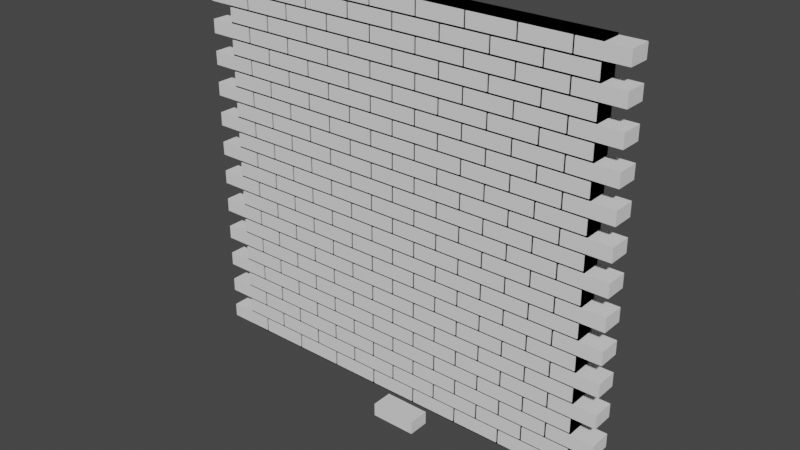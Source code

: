 # Source: brickWall.blend  (saved by Blender 2.82.7; exported with 4.5.12 LTS)
import bpy
from mathutils import Matrix  # noqa: F401  (used for matrix-valued properties, if any)

bpy.ops.wm.read_factory_settings(use_empty=True)
scene = bpy.context.scene
scene.name = 'Scene'

# ---- world
world_world = bpy.data.worlds.new('World'); scene.world = world_world
world_world.use_nodes = True; world_world.node_tree.nodes.clear()
_N = world_world.node_tree.nodes; _L = world_world.node_tree.links
n0 = _N.new('ShaderNodeOutputWorld'); n0.name = 'World Output'; n0.location = (300, 300)
n1 = _N.new('ShaderNodeBackground'); n1.name = 'Background'; n1.location = (10, 300)
n1.inputs[0].default_value = (0.05088, 0.05088, 0.05088, 1.0)
_L.new(n1.outputs[0], n0.inputs[0])
n0.is_active_output = True
world_world.color = (0.05088, 0.05088, 0.05088)
world_world.use_sun_shadow = False
world_world.sun_shadow_jitter_overblur = 0.0

# ---- meshes
me_wall = bpy.data.meshes.new('wall')
me_wall.from_pydata([(1.0, -0.05, 2.0), (1.0, -0.05, -0.01), (1.0, 0.05, 2.0), (1.0, 0.05, -0.01), (-1.0, -0.05, 2.0), (-1.0, -0.05, -0.01), (-1.0, 0.05, 2.0), (-1.0, 0.05, -0.01)], [], [(0, 4, 6, 2), (3, 2, 6, 7), (7, 6, 4, 5), (5, 1, 3, 7), (1, 0, 2, 3), (5, 4, 0, 1)])
_uv = me_wall.uv_layers.new(name='UVMap')
_uv.uv.foreach_set('vector', [0.8656, 0.8699, 0.005, 0.8699, 0.005, 0.9129, 0.8656, 0.9129, 0.005, 0.005, 0.005, 0.8699, 0.8656, 0.8699, 0.8656, 0.005, 0.8656, 0.005, 0.8656, 0.8699, 0.9086, 0.8699, 0.9086, 0.005, 0.005, 0.9129, 0.8656, 0.9129, 0.8656, 0.8699, 0.005, 0.8699, 0.8656, 0.005, 0.8656, 0.8699, 0.9086, 0.8699, 0.9086, 0.005, 0.005, 0.005, 0.005, 0.8699, 0.8656, 0.8699, 0.8656, 0.005])
me_wall.use_remesh_preserve_volume = False
me_wall.use_remesh_preserve_attributes = False
me_wall.use_mirror_vertex_groups = False
me_wall.update()
me_brick = bpy.data.meshes.new('brick')
me_brick.from_pydata([(0.24, 0.056, 0.07), (0.24, 0.056, 0.0), (0.24, -0.056, 0.07), (0.24, -0.056, 0.0), (0.0, 0.056, 0.07), (0.0, 0.056, 0.0), (0.0, -0.056, 0.07), (0.0, -0.056, 0.0)], [], [(0, 4, 6, 2), (3, 2, 6, 7), (7, 6, 4, 5), (5, 1, 3, 7), (1, 0, 2, 3), (5, 4, 0, 1)])
_uv = me_brick.uv_layers.new(name='UVMap')
_uv.uv.foreach_set('vector', [1.87, 0.9005, 1.995, 0.9005, 1.995, 0.9586, 1.87, 0.9586, 1.87, 0.995, 1.87, 0.9586, 1.995, 0.9586, 1.995, 0.995, 1.812, 0.995, 1.812, 0.9586, 1.87, 0.9586, 1.87, 0.995, 1.995, 0.9586, 1.87, 0.9586, 1.87, 0.9005, 1.995, 0.9005, 1.812, 0.995, 1.812, 0.9586, 1.87, 0.9586, 1.87, 0.995, 1.87, 0.995, 1.87, 0.9586, 1.995, 0.9586, 1.995, 0.995])
me_brick.use_remesh_preserve_volume = False
me_brick.use_remesh_preserve_attributes = False
me_brick.use_mirror_vertex_groups = False
me_brick.update()
me_halfbrick = bpy.data.meshes.new('halfBrick')
me_halfbrick.from_pydata([(0.12, 0.056, 0.07), (0.12, 0.056, 0.0), (0.12, -0.056, 0.07), (0.12, -0.056, 0.0), (0.0, 0.056, 0.07), (0.0, 0.056, 0.0), (0.0, -0.056, 0.07), (0.0, -0.056, 0.0)], [], [(0, 4, 6, 2), (3, 2, 6, 7), (7, 6, 4, 5), (1, 0, 2, 3), (5, 4, 0, 1), (5, 1, 3, 7)])
_uv = me_halfbrick.uv_layers.new(name='UVMap')
_uv.uv.foreach_set('vector', [0.75, 0.5, 0.875, 0.5, 0.875, 0.75, 0.75, 0.75, 0.375, 0.875, 0.625, 0.875, 0.625, 1.0, 0.375, 1.0, 0.375, 0.0, 0.625, 0.0, 0.625, 0.25, 0.375, 0.25, 0.375, 0.5, 0.625, 0.5, 0.625, 0.75, 0.375, 0.75, 0.375, 0.25, 0.625, 0.25, 0.625, 0.375, 0.375, 0.375, 0.125, 0.5, 0.25, 0.5, 0.25, 0.75, 0.125, 0.75])
me_halfbrick.use_remesh_preserve_volume = False
me_halfbrick.use_remesh_preserve_attributes = False
me_halfbrick.use_mirror_vertex_groups = False
me_halfbrick.update()
me_brickwall01 = bpy.data.meshes.new('brickWall01')
me_brickwall01.from_pydata([(1.0, 0.0, 2.01), (1.0, 0.0, 0.0), (1.0, 0.1, 2.01), (1.0, 0.1, 0.0), (-1.0, 0.0, 2.01), (-1.0, 0.0, 0.0), (-1.0, 0.1, 2.01), (-1.0, 0.1, 0.0)], [], [(0, 2, 6, 4), (3, 7, 6, 2), (7, 5, 4, 6), (5, 7, 3, 1), (1, 3, 2, 0), (5, 1, 0, 4)])
_uv = me_brickwall01.uv_layers.new(name='UVMap')
_uv.uv.foreach_set('vector', [1.0, 1.0, 1.0, 1.0, 0.0, 1.0, 0.0, 1.0, 1.0, 0.0, 0.0, 0.0, 0.0, 1.0, 1.0, 1.0, 0.0, 0.0, 0.0, 0.0, 0.0, 1.0, 0.0, 1.0, 0.0, 0.0, 0.0, 0.0, 1.0, 0.0, 1.0, 0.0, 1.0, 0.0, 1.0, 0.0, 1.0, 1.0, 1.0, 1.0, 0.0, 0.0, 1.0, 0.0, 1.0, 1.0, 0.0, 1.0])
me_brickwall01.use_remesh_preserve_volume = False
me_brickwall01.use_remesh_preserve_attributes = False
me_brickwall01.use_mirror_vertex_groups = False
me_brickwall01.update()

# ---- objects
ob_wall = bpy.data.objects.new('wall', me_wall)
ob_brick = bpy.data.objects.new('brick', me_brick)
ob_brick_001 = bpy.data.objects.new('brick.001', me_brick)
ob_brick_003 = bpy.data.objects.new('brick.003', me_brick)
ob_brick_005 = bpy.data.objects.new('brick.005', me_brick)
ob_brick_007 = bpy.data.objects.new('brick.007', me_brick)
ob_brick_009 = bpy.data.objects.new('brick.009', me_brick)
ob_brick_011 = bpy.data.objects.new('brick.011', me_brick)
ob_brick_013 = bpy.data.objects.new('brick.013', me_brick)
ob_brick_015 = bpy.data.objects.new('brick.015', me_brick)
ob_brick_017 = bpy.data.objects.new('brick.017', me_brick)
ob_brick_019 = bpy.data.objects.new('brick.019', me_brick)
ob_brick_021 = bpy.data.objects.new('brick.021', me_brick)
ob_brick_023 = bpy.data.objects.new('brick.023', me_brick)
ob_brick_025 = bpy.data.objects.new('brick.025', me_brick)
ob_brick_026 = bpy.data.objects.new('brick.026', me_brick)
ob_brick_027 = bpy.data.objects.new('brick.027', me_brick)
ob_brick_028 = bpy.data.objects.new('brick.028', me_brick)
ob_brick_029 = bpy.data.objects.new('brick.029', me_brick)
ob_brick_030 = bpy.data.objects.new('brick.030', me_brick)
ob_brick_031 = bpy.data.objects.new('brick.031', me_brick)
ob_brick_032 = bpy.data.objects.new('brick.032', me_brick)
ob_brick_033 = bpy.data.objects.new('brick.033', me_brick)
ob_brick_034 = bpy.data.objects.new('brick.034', me_brick)
ob_brick_035 = bpy.data.objects.new('brick.035', me_brick)
ob_brick_036 = bpy.data.objects.new('brick.036', me_brick)
ob_brick_037 = bpy.data.objects.new('brick.037', me_brick)
ob_brick_038 = bpy.data.objects.new('brick.038', me_brick)
ob_brick_039 = bpy.data.objects.new('brick.039', me_brick)
ob_brick_040 = bpy.data.objects.new('brick.040', me_brick)
ob_brick_041 = bpy.data.objects.new('brick.041', me_brick)
ob_brick_042 = bpy.data.objects.new('brick.042', me_brick)
ob_brick_043 = bpy.data.objects.new('brick.043', me_brick)
ob_brick_044 = bpy.data.objects.new('brick.044', me_brick)
ob_brick_045 = bpy.data.objects.new('brick.045', me_brick)
ob_brick_046 = bpy.data.objects.new('brick.046', me_brick)
ob_brick_047 = bpy.data.objects.new('brick.047', me_brick)
ob_brick_048 = bpy.data.objects.new('brick.048', me_brick)
ob_brick_049 = bpy.data.objects.new('brick.049', me_brick)
ob_brick_050 = bpy.data.objects.new('brick.050', me_brick)
ob_brick_051 = bpy.data.objects.new('brick.051', me_brick)
ob_brick_052 = bpy.data.objects.new('brick.052', me_brick)
ob_brick_053 = bpy.data.objects.new('brick.053', me_brick)
ob_brick_054 = bpy.data.objects.new('brick.054', me_brick)
ob_brick_055 = bpy.data.objects.new('brick.055', me_brick)
ob_brick_056 = bpy.data.objects.new('brick.056', me_brick)
ob_brick_057 = bpy.data.objects.new('brick.057', me_brick)
ob_brick_058 = bpy.data.objects.new('brick.058', me_brick)
ob_brick_059 = bpy.data.objects.new('brick.059', me_brick)
ob_brick_060 = bpy.data.objects.new('brick.060', me_brick)
ob_brick_061 = bpy.data.objects.new('brick.061', me_brick)
ob_brick_062 = bpy.data.objects.new('brick.062', me_brick)
ob_brick_063 = bpy.data.objects.new('brick.063', me_brick)
ob_brick_064 = bpy.data.objects.new('brick.064', me_brick)
ob_brick_065 = bpy.data.objects.new('brick.065', me_brick)
ob_brick_066 = bpy.data.objects.new('brick.066', me_brick)
ob_brick_067 = bpy.data.objects.new('brick.067', me_brick)
ob_brick_068 = bpy.data.objects.new('brick.068', me_brick)
ob_brick_069 = bpy.data.objects.new('brick.069', me_brick)
ob_brick_070 = bpy.data.objects.new('brick.070', me_brick)
ob_brick_071 = bpy.data.objects.new('brick.071', me_brick)
ob_brick_072 = bpy.data.objects.new('brick.072', me_brick)
ob_brick_073 = bpy.data.objects.new('brick.073', me_brick)
ob_brick_074 = bpy.data.objects.new('brick.074', me_brick)
ob_brick_075 = bpy.data.objects.new('brick.075', me_brick)
ob_brick_076 = bpy.data.objects.new('brick.076', me_brick)
ob_brick_077 = bpy.data.objects.new('brick.077', me_brick)
ob_brick_078 = bpy.data.objects.new('brick.078', me_brick)
ob_brick_079 = bpy.data.objects.new('brick.079', me_brick)
ob_brick_080 = bpy.data.objects.new('brick.080', me_brick)
ob_brick_081 = bpy.data.objects.new('brick.081', me_brick)
ob_brick_082 = bpy.data.objects.new('brick.082', me_brick)
ob_brick_083 = bpy.data.objects.new('brick.083', me_brick)
ob_brick_084 = bpy.data.objects.new('brick.084', me_brick)
ob_brick_085 = bpy.data.objects.new('brick.085', me_brick)
ob_brick_086 = bpy.data.objects.new('brick.086', me_brick)
ob_brick_087 = bpy.data.objects.new('brick.087', me_brick)
ob_brick_088 = bpy.data.objects.new('brick.088', me_brick)
ob_brick_089 = bpy.data.objects.new('brick.089', me_brick)
ob_brick_090 = bpy.data.objects.new('brick.090', me_brick)
ob_brick_091 = bpy.data.objects.new('brick.091', me_brick)
ob_brick_092 = bpy.data.objects.new('brick.092', me_brick)
ob_brick_093 = bpy.data.objects.new('brick.093', me_brick)
ob_brick_094 = bpy.data.objects.new('brick.094', me_brick)
ob_brick_095 = bpy.data.objects.new('brick.095', me_brick)
ob_brick_096 = bpy.data.objects.new('brick.096', me_brick)
ob_brick_097 = bpy.data.objects.new('brick.097', me_brick)
ob_brick_098 = bpy.data.objects.new('brick.098', me_brick)
ob_brick_099 = bpy.data.objects.new('brick.099', me_brick)
ob_brick_100 = bpy.data.objects.new('brick.100', me_brick)
ob_brick_101 = bpy.data.objects.new('brick.101', me_brick)
ob_brick_102 = bpy.data.objects.new('brick.102', me_brick)
ob_brick_103 = bpy.data.objects.new('brick.103', me_brick)
ob_brick_104 = bpy.data.objects.new('brick.104', me_brick)
ob_brick_105 = bpy.data.objects.new('brick.105', me_brick)
ob_brick_106 = bpy.data.objects.new('brick.106', me_brick)
ob_brick_107 = bpy.data.objects.new('brick.107', me_brick)
ob_brick_108 = bpy.data.objects.new('brick.108', me_brick)
ob_brick_109 = bpy.data.objects.new('brick.109', me_brick)
ob_brick_110 = bpy.data.objects.new('brick.110', me_brick)
ob_brick_111 = bpy.data.objects.new('brick.111', me_brick)
ob_brick_112 = bpy.data.objects.new('brick.112', me_brick)
ob_brick_113 = bpy.data.objects.new('brick.113', me_brick)
ob_brick_114 = bpy.data.objects.new('brick.114', me_brick)
ob_brick_115 = bpy.data.objects.new('brick.115', me_brick)
ob_brick_116 = bpy.data.objects.new('brick.116', me_brick)
ob_brick_117 = bpy.data.objects.new('brick.117', me_brick)
ob_brick_118 = bpy.data.objects.new('brick.118', me_brick)
ob_brick_119 = bpy.data.objects.new('brick.119', me_brick)
ob_brick_120 = bpy.data.objects.new('brick.120', me_brick)
ob_brick_121 = bpy.data.objects.new('brick.121', me_brick)
ob_brick_122 = bpy.data.objects.new('brick.122', me_brick)
ob_brick_123 = bpy.data.objects.new('brick.123', me_brick)
ob_brick_124 = bpy.data.objects.new('brick.124', me_brick)
ob_brick_125 = bpy.data.objects.new('brick.125', me_brick)
ob_brick_126 = bpy.data.objects.new('brick.126', me_brick)
ob_brick_127 = bpy.data.objects.new('brick.127', me_brick)
ob_brick_128 = bpy.data.objects.new('brick.128', me_brick)
ob_brick_129 = bpy.data.objects.new('brick.129', me_brick)
ob_brick_130 = bpy.data.objects.new('brick.130', me_brick)
ob_brick_131 = bpy.data.objects.new('brick.131', me_brick)
ob_brick_132 = bpy.data.objects.new('brick.132', me_brick)
ob_brick_133 = bpy.data.objects.new('brick.133', me_brick)
ob_brick_134 = bpy.data.objects.new('brick.134', me_brick)
ob_brick_135 = bpy.data.objects.new('brick.135', me_brick)
ob_brick_136 = bpy.data.objects.new('brick.136', me_brick)
ob_brick_137 = bpy.data.objects.new('brick.137', me_brick)
ob_brick_138 = bpy.data.objects.new('brick.138', me_brick)
ob_brick_139 = bpy.data.objects.new('brick.139', me_brick)
ob_brick_140 = bpy.data.objects.new('brick.140', me_brick)
ob_brick_141 = bpy.data.objects.new('brick.141', me_brick)
ob_brick_142 = bpy.data.objects.new('brick.142', me_brick)
ob_brick_143 = bpy.data.objects.new('brick.143', me_brick)
ob_brick_144 = bpy.data.objects.new('brick.144', me_brick)
ob_brick_145 = bpy.data.objects.new('brick.145', me_brick)
ob_brick_146 = bpy.data.objects.new('brick.146', me_brick)
ob_brick_147 = bpy.data.objects.new('brick.147', me_brick)
ob_brick_148 = bpy.data.objects.new('brick.148', me_brick)
ob_brick_149 = bpy.data.objects.new('brick.149', me_brick)
ob_brick_150 = bpy.data.objects.new('brick.150', me_brick)
ob_brick_151 = bpy.data.objects.new('brick.151', me_brick)
ob_brick_152 = bpy.data.objects.new('brick.152', me_brick)
ob_brick_153 = bpy.data.objects.new('brick.153', me_brick)
ob_brick_154 = bpy.data.objects.new('brick.154', me_brick)
ob_brick_155 = bpy.data.objects.new('brick.155', me_brick)
ob_brick_156 = bpy.data.objects.new('brick.156', me_brick)
ob_brick_157 = bpy.data.objects.new('brick.157', me_brick)
ob_brick_158 = bpy.data.objects.new('brick.158', me_brick)
ob_brick_159 = bpy.data.objects.new('brick.159', me_brick)
ob_brick_160 = bpy.data.objects.new('brick.160', me_brick)
ob_brick_161 = bpy.data.objects.new('brick.161', me_brick)
ob_brick_162 = bpy.data.objects.new('brick.162', me_brick)
ob_brick_163 = bpy.data.objects.new('brick.163', me_brick)
ob_brick_164 = bpy.data.objects.new('brick.164', me_brick)
ob_brick_165 = bpy.data.objects.new('brick.165', me_brick)
ob_brick_166 = bpy.data.objects.new('brick.166', me_brick)
ob_brick_167 = bpy.data.objects.new('brick.167', me_brick)
ob_brick_168 = bpy.data.objects.new('brick.168', me_brick)
ob_brick_169 = bpy.data.objects.new('brick.169', me_brick)
ob_brick_170 = bpy.data.objects.new('brick.170', me_brick)
ob_brick_171 = bpy.data.objects.new('brick.171', me_brick)
ob_brick_172 = bpy.data.objects.new('brick.172', me_brick)
ob_brick_173 = bpy.data.objects.new('brick.173', me_brick)
ob_brick_174 = bpy.data.objects.new('brick.174', me_brick)
ob_brick_175 = bpy.data.objects.new('brick.175', me_brick)
ob_brick_176 = bpy.data.objects.new('brick.176', me_brick)
ob_brick_177 = bpy.data.objects.new('brick.177', me_brick)
ob_brick_178 = bpy.data.objects.new('brick.178', me_brick)
ob_brick_179 = bpy.data.objects.new('brick.179', me_brick)
ob_brick_180 = bpy.data.objects.new('brick.180', me_brick)
ob_brick_181 = bpy.data.objects.new('brick.181', me_brick)
ob_brick_182 = bpy.data.objects.new('brick.182', me_brick)
ob_brick_183 = bpy.data.objects.new('brick.183', me_brick)
ob_brick_184 = bpy.data.objects.new('brick.184', me_brick)
ob_brick_185 = bpy.data.objects.new('brick.185', me_brick)
ob_brick_186 = bpy.data.objects.new('brick.186', me_brick)
ob_brick_187 = bpy.data.objects.new('brick.187', me_brick)
ob_brick_188 = bpy.data.objects.new('brick.188', me_brick)
ob_brick_189 = bpy.data.objects.new('brick.189', me_brick)
ob_brick_190 = bpy.data.objects.new('brick.190', me_brick)
ob_brick_191 = bpy.data.objects.new('brick.191', me_brick)
ob_brick_192 = bpy.data.objects.new('brick.192', me_brick)
ob_brick_193 = bpy.data.objects.new('brick.193', me_brick)
ob_brick_194 = bpy.data.objects.new('brick.194', me_brick)
ob_brick_195 = bpy.data.objects.new('brick.195', me_brick)
ob_brick_196 = bpy.data.objects.new('brick.196', me_brick)
ob_brick_197 = bpy.data.objects.new('brick.197', me_brick)
ob_brick_198 = bpy.data.objects.new('brick.198', me_brick)
ob_brick_199 = bpy.data.objects.new('brick.199', me_brick)
ob_brick_200 = bpy.data.objects.new('brick.200', me_brick)
ob_brick_201 = bpy.data.objects.new('brick.201', me_brick)
ob_brick_202 = bpy.data.objects.new('brick.202', me_brick)
ob_brick_203 = bpy.data.objects.new('brick.203', me_brick)
ob_brick_204 = bpy.data.objects.new('brick.204', me_brick)
ob_brick_205 = bpy.data.objects.new('brick.205', me_brick)
ob_brick_206 = bpy.data.objects.new('brick.206', me_brick)
ob_brick_207 = bpy.data.objects.new('brick.207', me_brick)
ob_brick_208 = bpy.data.objects.new('brick.208', me_brick)
ob_brick_209 = bpy.data.objects.new('brick.209', me_brick)
ob_brick_210 = bpy.data.objects.new('brick.210', me_brick)
ob_brick_211 = bpy.data.objects.new('brick.211', me_brick)
ob_brick_212 = bpy.data.objects.new('brick.212', me_brick)
ob_brick_213 = bpy.data.objects.new('brick.213', me_brick)
ob_brick_214 = bpy.data.objects.new('brick.214', me_brick)
ob_brick_215 = bpy.data.objects.new('brick.215', me_brick)
ob_brick_216 = bpy.data.objects.new('brick.216', me_brick)
ob_brick_217 = bpy.data.objects.new('brick.217', me_brick)
ob_brick_218 = bpy.data.objects.new('brick.218', me_brick)
ob_brick_219 = bpy.data.objects.new('brick.219', me_brick)
ob_brick_220 = bpy.data.objects.new('brick.220', me_brick)
ob_brick_221 = bpy.data.objects.new('brick.221', me_brick)
ob_brick_222 = bpy.data.objects.new('brick.222', me_brick)
ob_brick_223 = bpy.data.objects.new('brick.223', me_brick)
ob_brick_224 = bpy.data.objects.new('brick.224', me_brick)
ob_brick_225 = bpy.data.objects.new('brick.225', me_brick)
ob_halfbrick = bpy.data.objects.new('halfBrick', me_halfbrick)
ob_brickwall01 = bpy.data.objects.new('brickWall01', me_brickwall01)

# ---- transforms, parenting, visibility, modifiers, constraints
ob_wall.location = (0.0, 0.0, 0.0)
ob_wall.lock_rotations_4d = False
ob_wall.empty_display_type = 'ARROWS'
ob_wall.lineart.crease_threshold = 0.0
ob_brick.location = (-0.12, 0.0, -0.2)
ob_brick.lock_rotations_4d = False
ob_brick.empty_display_type = 'ARROWS'
ob_brick.lineart.crease_threshold = 0.0
ob_brick_001.parent = ob_wall
ob_brick_001.location = (-1.12, 0.0, 0.0)
ob_brick_001.lock_rotations_4d = False
ob_brick_001.empty_display_type = 'ARROWS'
ob_brick_001.lineart.crease_threshold = 0.0
ob_brick_003.parent = ob_wall
ob_brick_003.location = (-1.12, 0.0, 0.16)
ob_brick_003.lock_rotations_4d = False
ob_brick_003.empty_display_type = 'ARROWS'
ob_brick_003.lineart.crease_threshold = 0.0
ob_brick_005.parent = ob_wall
ob_brick_005.location = (-1.12, 0.0, 0.32)
ob_brick_005.lock_rotations_4d = False
ob_brick_005.empty_display_type = 'ARROWS'
ob_brick_005.lineart.crease_threshold = 0.0
ob_brick_007.parent = ob_wall
ob_brick_007.location = (-1.12, 0.0, 0.48)
ob_brick_007.lock_rotations_4d = False
ob_brick_007.empty_display_type = 'ARROWS'
ob_brick_007.lineart.crease_threshold = 0.0
ob_brick_009.parent = ob_wall
ob_brick_009.location = (-1.12, 0.0, 0.64)
ob_brick_009.lock_rotations_4d = False
ob_brick_009.empty_display_type = 'ARROWS'
ob_brick_009.lineart.crease_threshold = 0.0
ob_brick_011.parent = ob_wall
ob_brick_011.location = (-1.12, 0.0, 0.8)
ob_brick_011.lock_rotations_4d = False
ob_brick_011.empty_display_type = 'ARROWS'
ob_brick_011.lineart.crease_threshold = 0.0
ob_brick_013.parent = ob_wall
ob_brick_013.location = (-1.12, 0.0, 0.96)
ob_brick_013.lock_rotations_4d = False
ob_brick_013.empty_display_type = 'ARROWS'
ob_brick_013.lineart.crease_threshold = 0.0
ob_brick_015.parent = ob_wall
ob_brick_015.location = (-1.12, 0.0, 1.12)
ob_brick_015.lock_rotations_4d = False
ob_brick_015.empty_display_type = 'ARROWS'
ob_brick_015.lineart.crease_threshold = 0.0
ob_brick_017.parent = ob_wall
ob_brick_017.location = (-1.12, 0.0, 1.28)
ob_brick_017.lock_rotations_4d = False
ob_brick_017.empty_display_type = 'ARROWS'
ob_brick_017.lineart.crease_threshold = 0.0
ob_brick_019.parent = ob_wall
ob_brick_019.location = (-1.12, 0.0, 1.44)
ob_brick_019.lock_rotations_4d = False
ob_brick_019.empty_display_type = 'ARROWS'
ob_brick_019.lineart.crease_threshold = 0.0
ob_brick_021.parent = ob_wall
ob_brick_021.location = (-1.12, 0.0, 1.6)
ob_brick_021.lock_rotations_4d = False
ob_brick_021.empty_display_type = 'ARROWS'
ob_brick_021.lineart.crease_threshold = 0.0
ob_brick_023.parent = ob_wall
ob_brick_023.location = (-1.12, 0.0, 1.76)
ob_brick_023.lock_rotations_4d = False
ob_brick_023.empty_display_type = 'ARROWS'
ob_brick_023.lineart.crease_threshold = 0.0
ob_brick_025.parent = ob_wall
ob_brick_025.location = (-1.12, 0.0, 1.92)
ob_brick_025.lock_rotations_4d = False
ob_brick_025.empty_display_type = 'ARROWS'
ob_brick_025.lineart.crease_threshold = 0.0
ob_brick_026.parent = ob_wall
ob_brick_026.location = (-0.995, 0.0, 0.08)
ob_brick_026.lock_rotations_4d = False
ob_brick_026.empty_display_type = 'ARROWS'
ob_brick_026.lineart.crease_threshold = 0.0
ob_brick_027.parent = ob_wall
ob_brick_027.location = (-0.995, 0.0, 0.24)
ob_brick_027.lock_rotations_4d = False
ob_brick_027.empty_display_type = 'ARROWS'
ob_brick_027.lineart.crease_threshold = 0.0
ob_brick_028.parent = ob_wall
ob_brick_028.location = (-0.995, 0.0, 0.4)
ob_brick_028.lock_rotations_4d = False
ob_brick_028.empty_display_type = 'ARROWS'
ob_brick_028.lineart.crease_threshold = 0.0
ob_brick_029.parent = ob_wall
ob_brick_029.location = (-0.995, 0.0, 0.56)
ob_brick_029.lock_rotations_4d = False
ob_brick_029.empty_display_type = 'ARROWS'
ob_brick_029.lineart.crease_threshold = 0.0
ob_brick_030.parent = ob_wall
ob_brick_030.location = (-0.995, 0.0, 0.72)
ob_brick_030.lock_rotations_4d = False
ob_brick_030.empty_display_type = 'ARROWS'
ob_brick_030.lineart.crease_threshold = 0.0
ob_brick_031.parent = ob_wall
ob_brick_031.location = (-0.995, 0.0, 0.88)
ob_brick_031.lock_rotations_4d = False
ob_brick_031.empty_display_type = 'ARROWS'
ob_brick_031.lineart.crease_threshold = 0.0
ob_brick_032.parent = ob_wall
ob_brick_032.location = (-0.995, 0.0, 1.04)
ob_brick_032.lock_rotations_4d = False
ob_brick_032.empty_display_type = 'ARROWS'
ob_brick_032.lineart.crease_threshold = 0.0
ob_brick_033.parent = ob_wall
ob_brick_033.location = (-0.995, 0.0, 1.2)
ob_brick_033.lock_rotations_4d = False
ob_brick_033.empty_display_type = 'ARROWS'
ob_brick_033.lineart.crease_threshold = 0.0
ob_brick_034.parent = ob_wall
ob_brick_034.location = (-0.995, 0.0, 1.36)
ob_brick_034.lock_rotations_4d = False
ob_brick_034.empty_display_type = 'ARROWS'
ob_brick_034.lineart.crease_threshold = 0.0
ob_brick_035.parent = ob_wall
ob_brick_035.location = (-0.995, 0.0, 1.52)
ob_brick_035.lock_rotations_4d = False
ob_brick_035.empty_display_type = 'ARROWS'
ob_brick_035.lineart.crease_threshold = 0.0
ob_brick_036.parent = ob_wall
ob_brick_036.location = (-0.995, 0.0, 1.68)
ob_brick_036.lock_rotations_4d = False
ob_brick_036.empty_display_type = 'ARROWS'
ob_brick_036.lineart.crease_threshold = 0.0
ob_brick_037.parent = ob_wall
ob_brick_037.location = (-0.995, 0.0, 1.84)
ob_brick_037.lock_rotations_4d = False
ob_brick_037.empty_display_type = 'ARROWS'
ob_brick_037.lineart.crease_threshold = 0.0
ob_brick_038.parent = ob_wall
ob_brick_038.location = (-0.87, 0.0, 0.0)
ob_brick_038.lock_rotations_4d = False
ob_brick_038.empty_display_type = 'ARROWS'
ob_brick_038.lineart.crease_threshold = 0.0
ob_brick_039.parent = ob_wall
ob_brick_039.location = (-0.87, 0.0, 0.16)
ob_brick_039.lock_rotations_4d = False
ob_brick_039.empty_display_type = 'ARROWS'
ob_brick_039.lineart.crease_threshold = 0.0
ob_brick_040.parent = ob_wall
ob_brick_040.location = (-0.87, 0.0, 0.32)
ob_brick_040.lock_rotations_4d = False
ob_brick_040.empty_display_type = 'ARROWS'
ob_brick_040.lineart.crease_threshold = 0.0
ob_brick_041.parent = ob_wall
ob_brick_041.location = (-0.87, 0.0, 0.48)
ob_brick_041.lock_rotations_4d = False
ob_brick_041.empty_display_type = 'ARROWS'
ob_brick_041.lineart.crease_threshold = 0.0
ob_brick_042.parent = ob_wall
ob_brick_042.location = (-0.87, 0.0, 0.64)
ob_brick_042.lock_rotations_4d = False
ob_brick_042.empty_display_type = 'ARROWS'
ob_brick_042.lineart.crease_threshold = 0.0
ob_brick_043.parent = ob_wall
ob_brick_043.location = (-0.87, 0.0, 0.8)
ob_brick_043.lock_rotations_4d = False
ob_brick_043.empty_display_type = 'ARROWS'
ob_brick_043.lineart.crease_threshold = 0.0
ob_brick_044.parent = ob_wall
ob_brick_044.location = (-0.87, 0.0, 0.96)
ob_brick_044.lock_rotations_4d = False
ob_brick_044.empty_display_type = 'ARROWS'
ob_brick_044.lineart.crease_threshold = 0.0
ob_brick_045.parent = ob_wall
ob_brick_045.location = (-0.87, 0.0, 1.12)
ob_brick_045.lock_rotations_4d = False
ob_brick_045.empty_display_type = 'ARROWS'
ob_brick_045.lineart.crease_threshold = 0.0
ob_brick_046.parent = ob_wall
ob_brick_046.location = (-0.87, 0.0, 1.28)
ob_brick_046.lock_rotations_4d = False
ob_brick_046.empty_display_type = 'ARROWS'
ob_brick_046.lineart.crease_threshold = 0.0
ob_brick_047.parent = ob_wall
ob_brick_047.location = (-0.87, 0.0, 1.44)
ob_brick_047.lock_rotations_4d = False
ob_brick_047.empty_display_type = 'ARROWS'
ob_brick_047.lineart.crease_threshold = 0.0
ob_brick_048.parent = ob_wall
ob_brick_048.location = (-0.87, 0.0, 1.6)
ob_brick_048.lock_rotations_4d = False
ob_brick_048.empty_display_type = 'ARROWS'
ob_brick_048.lineart.crease_threshold = 0.0
ob_brick_049.parent = ob_wall
ob_brick_049.location = (-0.87, 0.0, 1.76)
ob_brick_049.lock_rotations_4d = False
ob_brick_049.empty_display_type = 'ARROWS'
ob_brick_049.lineart.crease_threshold = 0.0
ob_brick_050.parent = ob_wall
ob_brick_050.location = (-0.87, 0.0, 1.92)
ob_brick_050.lock_rotations_4d = False
ob_brick_050.empty_display_type = 'ARROWS'
ob_brick_050.lineart.crease_threshold = 0.0
ob_brick_051.parent = ob_wall
ob_brick_051.location = (-0.745, 0.0, 0.08)
ob_brick_051.lock_rotations_4d = False
ob_brick_051.empty_display_type = 'ARROWS'
ob_brick_051.lineart.crease_threshold = 0.0
ob_brick_052.parent = ob_wall
ob_brick_052.location = (-0.745, 0.0, 0.24)
ob_brick_052.lock_rotations_4d = False
ob_brick_052.empty_display_type = 'ARROWS'
ob_brick_052.lineart.crease_threshold = 0.0
ob_brick_053.parent = ob_wall
ob_brick_053.location = (-0.745, 0.0, 0.4)
ob_brick_053.lock_rotations_4d = False
ob_brick_053.empty_display_type = 'ARROWS'
ob_brick_053.lineart.crease_threshold = 0.0
ob_brick_054.parent = ob_wall
ob_brick_054.location = (-0.745, 0.0, 0.56)
ob_brick_054.lock_rotations_4d = False
ob_brick_054.empty_display_type = 'ARROWS'
ob_brick_054.lineart.crease_threshold = 0.0
ob_brick_055.parent = ob_wall
ob_brick_055.location = (-0.745, 0.0, 0.72)
ob_brick_055.lock_rotations_4d = False
ob_brick_055.empty_display_type = 'ARROWS'
ob_brick_055.lineart.crease_threshold = 0.0
ob_brick_056.parent = ob_wall
ob_brick_056.location = (-0.745, 0.0, 0.88)
ob_brick_056.lock_rotations_4d = False
ob_brick_056.empty_display_type = 'ARROWS'
ob_brick_056.lineart.crease_threshold = 0.0
ob_brick_057.parent = ob_wall
ob_brick_057.location = (-0.745, 0.0, 1.04)
ob_brick_057.lock_rotations_4d = False
ob_brick_057.empty_display_type = 'ARROWS'
ob_brick_057.lineart.crease_threshold = 0.0
ob_brick_058.parent = ob_wall
ob_brick_058.location = (-0.745, 0.0, 1.2)
ob_brick_058.lock_rotations_4d = False
ob_brick_058.empty_display_type = 'ARROWS'
ob_brick_058.lineart.crease_threshold = 0.0
ob_brick_059.parent = ob_wall
ob_brick_059.location = (-0.745, 0.0, 1.36)
ob_brick_059.lock_rotations_4d = False
ob_brick_059.empty_display_type = 'ARROWS'
ob_brick_059.lineart.crease_threshold = 0.0
ob_brick_060.parent = ob_wall
ob_brick_060.location = (-0.745, 0.0, 1.52)
ob_brick_060.lock_rotations_4d = False
ob_brick_060.empty_display_type = 'ARROWS'
ob_brick_060.lineart.crease_threshold = 0.0
ob_brick_061.parent = ob_wall
ob_brick_061.location = (-0.745, 0.0, 1.68)
ob_brick_061.lock_rotations_4d = False
ob_brick_061.empty_display_type = 'ARROWS'
ob_brick_061.lineart.crease_threshold = 0.0
ob_brick_062.parent = ob_wall
ob_brick_062.location = (-0.745, 0.0, 1.84)
ob_brick_062.lock_rotations_4d = False
ob_brick_062.empty_display_type = 'ARROWS'
ob_brick_062.lineart.crease_threshold = 0.0
ob_brick_063.parent = ob_wall
ob_brick_063.location = (-0.62, 0.0, 0.0)
ob_brick_063.lock_rotations_4d = False
ob_brick_063.empty_display_type = 'ARROWS'
ob_brick_063.lineart.crease_threshold = 0.0
ob_brick_064.parent = ob_wall
ob_brick_064.location = (-0.62, 0.0, 0.16)
ob_brick_064.lock_rotations_4d = False
ob_brick_064.empty_display_type = 'ARROWS'
ob_brick_064.lineart.crease_threshold = 0.0
ob_brick_065.parent = ob_wall
ob_brick_065.location = (-0.62, 0.0, 0.32)
ob_brick_065.lock_rotations_4d = False
ob_brick_065.empty_display_type = 'ARROWS'
ob_brick_065.lineart.crease_threshold = 0.0
ob_brick_066.parent = ob_wall
ob_brick_066.location = (-0.62, 0.0, 0.48)
ob_brick_066.lock_rotations_4d = False
ob_brick_066.empty_display_type = 'ARROWS'
ob_brick_066.lineart.crease_threshold = 0.0
ob_brick_067.parent = ob_wall
ob_brick_067.location = (-0.62, 0.0, 0.64)
ob_brick_067.lock_rotations_4d = False
ob_brick_067.empty_display_type = 'ARROWS'
ob_brick_067.lineart.crease_threshold = 0.0
ob_brick_068.parent = ob_wall
ob_brick_068.location = (-0.62, 0.0, 0.8)
ob_brick_068.lock_rotations_4d = False
ob_brick_068.empty_display_type = 'ARROWS'
ob_brick_068.lineart.crease_threshold = 0.0
ob_brick_069.parent = ob_wall
ob_brick_069.location = (-0.62, 0.0, 0.96)
ob_brick_069.lock_rotations_4d = False
ob_brick_069.empty_display_type = 'ARROWS'
ob_brick_069.lineart.crease_threshold = 0.0
ob_brick_070.parent = ob_wall
ob_brick_070.location = (-0.62, 0.0, 1.12)
ob_brick_070.lock_rotations_4d = False
ob_brick_070.empty_display_type = 'ARROWS'
ob_brick_070.lineart.crease_threshold = 0.0
ob_brick_071.parent = ob_wall
ob_brick_071.location = (-0.62, 0.0, 1.28)
ob_brick_071.lock_rotations_4d = False
ob_brick_071.empty_display_type = 'ARROWS'
ob_brick_071.lineart.crease_threshold = 0.0
ob_brick_072.parent = ob_wall
ob_brick_072.location = (-0.62, 0.0, 1.44)
ob_brick_072.lock_rotations_4d = False
ob_brick_072.empty_display_type = 'ARROWS'
ob_brick_072.lineart.crease_threshold = 0.0
ob_brick_073.parent = ob_wall
ob_brick_073.location = (-0.62, 0.0, 1.6)
ob_brick_073.lock_rotations_4d = False
ob_brick_073.empty_display_type = 'ARROWS'
ob_brick_073.lineart.crease_threshold = 0.0
ob_brick_074.parent = ob_wall
ob_brick_074.location = (-0.62, 0.0, 1.76)
ob_brick_074.lock_rotations_4d = False
ob_brick_074.empty_display_type = 'ARROWS'
ob_brick_074.lineart.crease_threshold = 0.0
ob_brick_075.parent = ob_wall
ob_brick_075.location = (-0.62, 0.0, 1.92)
ob_brick_075.lock_rotations_4d = False
ob_brick_075.empty_display_type = 'ARROWS'
ob_brick_075.lineart.crease_threshold = 0.0
ob_brick_076.parent = ob_wall
ob_brick_076.location = (-0.495, 0.0, 0.08)
ob_brick_076.lock_rotations_4d = False
ob_brick_076.empty_display_type = 'ARROWS'
ob_brick_076.lineart.crease_threshold = 0.0
ob_brick_077.parent = ob_wall
ob_brick_077.location = (-0.495, 0.0, 0.24)
ob_brick_077.lock_rotations_4d = False
ob_brick_077.empty_display_type = 'ARROWS'
ob_brick_077.lineart.crease_threshold = 0.0
ob_brick_078.parent = ob_wall
ob_brick_078.location = (-0.495, 0.0, 0.4)
ob_brick_078.lock_rotations_4d = False
ob_brick_078.empty_display_type = 'ARROWS'
ob_brick_078.lineart.crease_threshold = 0.0
ob_brick_079.parent = ob_wall
ob_brick_079.location = (-0.495, 0.0, 0.56)
ob_brick_079.lock_rotations_4d = False
ob_brick_079.empty_display_type = 'ARROWS'
ob_brick_079.lineart.crease_threshold = 0.0
ob_brick_080.parent = ob_wall
ob_brick_080.location = (-0.495, 0.0, 0.72)
ob_brick_080.lock_rotations_4d = False
ob_brick_080.empty_display_type = 'ARROWS'
ob_brick_080.lineart.crease_threshold = 0.0
ob_brick_081.parent = ob_wall
ob_brick_081.location = (-0.495, 0.0, 0.88)
ob_brick_081.lock_rotations_4d = False
ob_brick_081.empty_display_type = 'ARROWS'
ob_brick_081.lineart.crease_threshold = 0.0
ob_brick_082.parent = ob_wall
ob_brick_082.location = (-0.495, 0.0, 1.04)
ob_brick_082.lock_rotations_4d = False
ob_brick_082.empty_display_type = 'ARROWS'
ob_brick_082.lineart.crease_threshold = 0.0
ob_brick_083.parent = ob_wall
ob_brick_083.location = (-0.495, 0.0, 1.2)
ob_brick_083.lock_rotations_4d = False
ob_brick_083.empty_display_type = 'ARROWS'
ob_brick_083.lineart.crease_threshold = 0.0
ob_brick_084.parent = ob_wall
ob_brick_084.location = (-0.495, 0.0, 1.36)
ob_brick_084.lock_rotations_4d = False
ob_brick_084.empty_display_type = 'ARROWS'
ob_brick_084.lineart.crease_threshold = 0.0
ob_brick_085.parent = ob_wall
ob_brick_085.location = (-0.495, 0.0, 1.52)
ob_brick_085.lock_rotations_4d = False
ob_brick_085.empty_display_type = 'ARROWS'
ob_brick_085.lineart.crease_threshold = 0.0
ob_brick_086.parent = ob_wall
ob_brick_086.location = (-0.495, 0.0, 1.68)
ob_brick_086.lock_rotations_4d = False
ob_brick_086.empty_display_type = 'ARROWS'
ob_brick_086.lineart.crease_threshold = 0.0
ob_brick_087.parent = ob_wall
ob_brick_087.location = (-0.495, 0.0, 1.84)
ob_brick_087.lock_rotations_4d = False
ob_brick_087.empty_display_type = 'ARROWS'
ob_brick_087.lineart.crease_threshold = 0.0
ob_brick_088.parent = ob_wall
ob_brick_088.location = (-0.37, 0.0, 0.0)
ob_brick_088.lock_rotations_4d = False
ob_brick_088.empty_display_type = 'ARROWS'
ob_brick_088.lineart.crease_threshold = 0.0
ob_brick_089.parent = ob_wall
ob_brick_089.location = (-0.37, 0.0, 0.16)
ob_brick_089.lock_rotations_4d = False
ob_brick_089.empty_display_type = 'ARROWS'
ob_brick_089.lineart.crease_threshold = 0.0
ob_brick_090.parent = ob_wall
ob_brick_090.location = (-0.37, 0.0, 0.32)
ob_brick_090.lock_rotations_4d = False
ob_brick_090.empty_display_type = 'ARROWS'
ob_brick_090.lineart.crease_threshold = 0.0
ob_brick_091.parent = ob_wall
ob_brick_091.location = (-0.37, 0.0, 0.48)
ob_brick_091.lock_rotations_4d = False
ob_brick_091.empty_display_type = 'ARROWS'
ob_brick_091.lineart.crease_threshold = 0.0
ob_brick_092.parent = ob_wall
ob_brick_092.location = (-0.37, 0.0, 0.64)
ob_brick_092.lock_rotations_4d = False
ob_brick_092.empty_display_type = 'ARROWS'
ob_brick_092.lineart.crease_threshold = 0.0
ob_brick_093.parent = ob_wall
ob_brick_093.location = (-0.37, 0.0, 0.8)
ob_brick_093.lock_rotations_4d = False
ob_brick_093.empty_display_type = 'ARROWS'
ob_brick_093.lineart.crease_threshold = 0.0
ob_brick_094.parent = ob_wall
ob_brick_094.location = (-0.37, 0.0, 0.96)
ob_brick_094.lock_rotations_4d = False
ob_brick_094.empty_display_type = 'ARROWS'
ob_brick_094.lineart.crease_threshold = 0.0
ob_brick_095.parent = ob_wall
ob_brick_095.location = (-0.37, 0.0, 1.12)
ob_brick_095.lock_rotations_4d = False
ob_brick_095.empty_display_type = 'ARROWS'
ob_brick_095.lineart.crease_threshold = 0.0
ob_brick_096.parent = ob_wall
ob_brick_096.location = (-0.37, 0.0, 1.28)
ob_brick_096.lock_rotations_4d = False
ob_brick_096.empty_display_type = 'ARROWS'
ob_brick_096.lineart.crease_threshold = 0.0
ob_brick_097.parent = ob_wall
ob_brick_097.location = (-0.37, 0.0, 1.44)
ob_brick_097.lock_rotations_4d = False
ob_brick_097.empty_display_type = 'ARROWS'
ob_brick_097.lineart.crease_threshold = 0.0
ob_brick_098.parent = ob_wall
ob_brick_098.location = (-0.37, 0.0, 1.6)
ob_brick_098.lock_rotations_4d = False
ob_brick_098.empty_display_type = 'ARROWS'
ob_brick_098.lineart.crease_threshold = 0.0
ob_brick_099.parent = ob_wall
ob_brick_099.location = (-0.37, 0.0, 1.76)
ob_brick_099.lock_rotations_4d = False
ob_brick_099.empty_display_type = 'ARROWS'
ob_brick_099.lineart.crease_threshold = 0.0
ob_brick_100.parent = ob_wall
ob_brick_100.location = (-0.37, 0.0, 1.92)
ob_brick_100.lock_rotations_4d = False
ob_brick_100.empty_display_type = 'ARROWS'
ob_brick_100.lineart.crease_threshold = 0.0
ob_brick_101.parent = ob_wall
ob_brick_101.location = (-0.245, 0.0, 0.08)
ob_brick_101.lock_rotations_4d = False
ob_brick_101.empty_display_type = 'ARROWS'
ob_brick_101.lineart.crease_threshold = 0.0
ob_brick_102.parent = ob_wall
ob_brick_102.location = (-0.245, 0.0, 0.24)
ob_brick_102.lock_rotations_4d = False
ob_brick_102.empty_display_type = 'ARROWS'
ob_brick_102.lineart.crease_threshold = 0.0
ob_brick_103.parent = ob_wall
ob_brick_103.location = (-0.245, 0.0, 0.4)
ob_brick_103.lock_rotations_4d = False
ob_brick_103.empty_display_type = 'ARROWS'
ob_brick_103.lineart.crease_threshold = 0.0
ob_brick_104.parent = ob_wall
ob_brick_104.location = (-0.245, 0.0, 0.56)
ob_brick_104.lock_rotations_4d = False
ob_brick_104.empty_display_type = 'ARROWS'
ob_brick_104.lineart.crease_threshold = 0.0
ob_brick_105.parent = ob_wall
ob_brick_105.location = (-0.245, 0.0, 0.72)
ob_brick_105.lock_rotations_4d = False
ob_brick_105.empty_display_type = 'ARROWS'
ob_brick_105.lineart.crease_threshold = 0.0
ob_brick_106.parent = ob_wall
ob_brick_106.location = (-0.245, 0.0, 0.88)
ob_brick_106.lock_rotations_4d = False
ob_brick_106.empty_display_type = 'ARROWS'
ob_brick_106.lineart.crease_threshold = 0.0
ob_brick_107.parent = ob_wall
ob_brick_107.location = (-0.245, 0.0, 1.04)
ob_brick_107.lock_rotations_4d = False
ob_brick_107.empty_display_type = 'ARROWS'
ob_brick_107.lineart.crease_threshold = 0.0
ob_brick_108.parent = ob_wall
ob_brick_108.location = (-0.245, 0.0, 1.2)
ob_brick_108.lock_rotations_4d = False
ob_brick_108.empty_display_type = 'ARROWS'
ob_brick_108.lineart.crease_threshold = 0.0
ob_brick_109.parent = ob_wall
ob_brick_109.location = (-0.245, 0.0, 1.36)
ob_brick_109.lock_rotations_4d = False
ob_brick_109.empty_display_type = 'ARROWS'
ob_brick_109.lineart.crease_threshold = 0.0
ob_brick_110.parent = ob_wall
ob_brick_110.location = (-0.245, 0.0, 1.52)
ob_brick_110.lock_rotations_4d = False
ob_brick_110.empty_display_type = 'ARROWS'
ob_brick_110.lineart.crease_threshold = 0.0
ob_brick_111.parent = ob_wall
ob_brick_111.location = (-0.245, 0.0, 1.68)
ob_brick_111.lock_rotations_4d = False
ob_brick_111.empty_display_type = 'ARROWS'
ob_brick_111.lineart.crease_threshold = 0.0
ob_brick_112.parent = ob_wall
ob_brick_112.location = (-0.245, 0.0, 1.84)
ob_brick_112.lock_rotations_4d = False
ob_brick_112.empty_display_type = 'ARROWS'
ob_brick_112.lineart.crease_threshold = 0.0
ob_brick_113.parent = ob_wall
ob_brick_113.location = (-0.12, 0.0, 0.0)
ob_brick_113.lock_rotations_4d = False
ob_brick_113.empty_display_type = 'ARROWS'
ob_brick_113.lineart.crease_threshold = 0.0
ob_brick_114.parent = ob_wall
ob_brick_114.location = (-0.12, 0.0, 0.16)
ob_brick_114.lock_rotations_4d = False
ob_brick_114.empty_display_type = 'ARROWS'
ob_brick_114.lineart.crease_threshold = 0.0
ob_brick_115.parent = ob_wall
ob_brick_115.location = (-0.12, 0.0, 0.32)
ob_brick_115.lock_rotations_4d = False
ob_brick_115.empty_display_type = 'ARROWS'
ob_brick_115.lineart.crease_threshold = 0.0
ob_brick_116.parent = ob_wall
ob_brick_116.location = (-0.12, 0.0, 0.48)
ob_brick_116.lock_rotations_4d = False
ob_brick_116.empty_display_type = 'ARROWS'
ob_brick_116.lineart.crease_threshold = 0.0
ob_brick_117.parent = ob_wall
ob_brick_117.location = (-0.12, 0.0, 0.64)
ob_brick_117.lock_rotations_4d = False
ob_brick_117.empty_display_type = 'ARROWS'
ob_brick_117.lineart.crease_threshold = 0.0
ob_brick_118.parent = ob_wall
ob_brick_118.location = (-0.12, 0.0, 0.8)
ob_brick_118.lock_rotations_4d = False
ob_brick_118.empty_display_type = 'ARROWS'
ob_brick_118.lineart.crease_threshold = 0.0
ob_brick_119.parent = ob_wall
ob_brick_119.location = (-0.12, 0.0, 0.96)
ob_brick_119.lock_rotations_4d = False
ob_brick_119.empty_display_type = 'ARROWS'
ob_brick_119.lineart.crease_threshold = 0.0
ob_brick_120.parent = ob_wall
ob_brick_120.location = (-0.12, 0.0, 1.12)
ob_brick_120.lock_rotations_4d = False
ob_brick_120.empty_display_type = 'ARROWS'
ob_brick_120.lineart.crease_threshold = 0.0
ob_brick_121.parent = ob_wall
ob_brick_121.location = (-0.12, 0.0, 1.28)
ob_brick_121.lock_rotations_4d = False
ob_brick_121.empty_display_type = 'ARROWS'
ob_brick_121.lineart.crease_threshold = 0.0
ob_brick_122.parent = ob_wall
ob_brick_122.location = (-0.12, 0.0, 1.44)
ob_brick_122.lock_rotations_4d = False
ob_brick_122.empty_display_type = 'ARROWS'
ob_brick_122.lineart.crease_threshold = 0.0
ob_brick_123.parent = ob_wall
ob_brick_123.location = (-0.12, 0.0, 1.6)
ob_brick_123.lock_rotations_4d = False
ob_brick_123.empty_display_type = 'ARROWS'
ob_brick_123.lineart.crease_threshold = 0.0
ob_brick_124.parent = ob_wall
ob_brick_124.location = (-0.12, 0.0, 1.76)
ob_brick_124.lock_rotations_4d = False
ob_brick_124.empty_display_type = 'ARROWS'
ob_brick_124.lineart.crease_threshold = 0.0
ob_brick_125.parent = ob_wall
ob_brick_125.location = (-0.12, 0.0, 1.92)
ob_brick_125.lock_rotations_4d = False
ob_brick_125.empty_display_type = 'ARROWS'
ob_brick_125.lineart.crease_threshold = 0.0
ob_brick_126.parent = ob_wall
ob_brick_126.location = (0.005, 0.0, 0.08)
ob_brick_126.lock_rotations_4d = False
ob_brick_126.empty_display_type = 'ARROWS'
ob_brick_126.lineart.crease_threshold = 0.0
ob_brick_127.parent = ob_wall
ob_brick_127.location = (0.005, 0.0, 0.24)
ob_brick_127.lock_rotations_4d = False
ob_brick_127.empty_display_type = 'ARROWS'
ob_brick_127.lineart.crease_threshold = 0.0
ob_brick_128.parent = ob_wall
ob_brick_128.location = (0.005, 0.0, 0.4)
ob_brick_128.lock_rotations_4d = False
ob_brick_128.empty_display_type = 'ARROWS'
ob_brick_128.lineart.crease_threshold = 0.0
ob_brick_129.parent = ob_wall
ob_brick_129.location = (0.005, 0.0, 0.56)
ob_brick_129.lock_rotations_4d = False
ob_brick_129.empty_display_type = 'ARROWS'
ob_brick_129.lineart.crease_threshold = 0.0
ob_brick_130.parent = ob_wall
ob_brick_130.location = (0.005, 0.0, 0.72)
ob_brick_130.lock_rotations_4d = False
ob_brick_130.empty_display_type = 'ARROWS'
ob_brick_130.lineart.crease_threshold = 0.0
ob_brick_131.parent = ob_wall
ob_brick_131.location = (0.005, 0.0, 0.88)
ob_brick_131.lock_rotations_4d = False
ob_brick_131.empty_display_type = 'ARROWS'
ob_brick_131.lineart.crease_threshold = 0.0
ob_brick_132.parent = ob_wall
ob_brick_132.location = (0.005, 0.0, 1.04)
ob_brick_132.lock_rotations_4d = False
ob_brick_132.empty_display_type = 'ARROWS'
ob_brick_132.lineart.crease_threshold = 0.0
ob_brick_133.parent = ob_wall
ob_brick_133.location = (0.005, 0.0, 1.2)
ob_brick_133.lock_rotations_4d = False
ob_brick_133.empty_display_type = 'ARROWS'
ob_brick_133.lineart.crease_threshold = 0.0
ob_brick_134.parent = ob_wall
ob_brick_134.location = (0.005, 0.0, 1.36)
ob_brick_134.lock_rotations_4d = False
ob_brick_134.empty_display_type = 'ARROWS'
ob_brick_134.lineart.crease_threshold = 0.0
ob_brick_135.parent = ob_wall
ob_brick_135.location = (0.005, 0.0, 1.52)
ob_brick_135.lock_rotations_4d = False
ob_brick_135.empty_display_type = 'ARROWS'
ob_brick_135.lineart.crease_threshold = 0.0
ob_brick_136.parent = ob_wall
ob_brick_136.location = (0.005, 0.0, 1.68)
ob_brick_136.lock_rotations_4d = False
ob_brick_136.empty_display_type = 'ARROWS'
ob_brick_136.lineart.crease_threshold = 0.0
ob_brick_137.parent = ob_wall
ob_brick_137.location = (0.005, 0.0, 1.84)
ob_brick_137.lock_rotations_4d = False
ob_brick_137.empty_display_type = 'ARROWS'
ob_brick_137.lineart.crease_threshold = 0.0
ob_brick_138.parent = ob_wall
ob_brick_138.location = (0.13, 0.0, 0.0)
ob_brick_138.lock_rotations_4d = False
ob_brick_138.empty_display_type = 'ARROWS'
ob_brick_138.lineart.crease_threshold = 0.0
ob_brick_139.parent = ob_wall
ob_brick_139.location = (0.13, 0.0, 0.16)
ob_brick_139.lock_rotations_4d = False
ob_brick_139.empty_display_type = 'ARROWS'
ob_brick_139.lineart.crease_threshold = 0.0
ob_brick_140.parent = ob_wall
ob_brick_140.location = (0.13, 0.0, 0.32)
ob_brick_140.lock_rotations_4d = False
ob_brick_140.empty_display_type = 'ARROWS'
ob_brick_140.lineart.crease_threshold = 0.0
ob_brick_141.parent = ob_wall
ob_brick_141.location = (0.13, 0.0, 0.48)
ob_brick_141.lock_rotations_4d = False
ob_brick_141.empty_display_type = 'ARROWS'
ob_brick_141.lineart.crease_threshold = 0.0
ob_brick_142.parent = ob_wall
ob_brick_142.location = (0.13, 0.0, 0.64)
ob_brick_142.lock_rotations_4d = False
ob_brick_142.empty_display_type = 'ARROWS'
ob_brick_142.lineart.crease_threshold = 0.0
ob_brick_143.parent = ob_wall
ob_brick_143.location = (0.13, 0.0, 0.8)
ob_brick_143.lock_rotations_4d = False
ob_brick_143.empty_display_type = 'ARROWS'
ob_brick_143.lineart.crease_threshold = 0.0
ob_brick_144.parent = ob_wall
ob_brick_144.location = (0.13, 0.0, 0.96)
ob_brick_144.lock_rotations_4d = False
ob_brick_144.empty_display_type = 'ARROWS'
ob_brick_144.lineart.crease_threshold = 0.0
ob_brick_145.parent = ob_wall
ob_brick_145.location = (0.13, 0.0, 1.12)
ob_brick_145.lock_rotations_4d = False
ob_brick_145.empty_display_type = 'ARROWS'
ob_brick_145.lineart.crease_threshold = 0.0
ob_brick_146.parent = ob_wall
ob_brick_146.location = (0.13, 0.0, 1.28)
ob_brick_146.lock_rotations_4d = False
ob_brick_146.empty_display_type = 'ARROWS'
ob_brick_146.lineart.crease_threshold = 0.0
ob_brick_147.parent = ob_wall
ob_brick_147.location = (0.13, 0.0, 1.44)
ob_brick_147.lock_rotations_4d = False
ob_brick_147.empty_display_type = 'ARROWS'
ob_brick_147.lineart.crease_threshold = 0.0
ob_brick_148.parent = ob_wall
ob_brick_148.location = (0.13, 0.0, 1.6)
ob_brick_148.lock_rotations_4d = False
ob_brick_148.empty_display_type = 'ARROWS'
ob_brick_148.lineart.crease_threshold = 0.0
ob_brick_149.parent = ob_wall
ob_brick_149.location = (0.13, 0.0, 1.76)
ob_brick_149.lock_rotations_4d = False
ob_brick_149.empty_display_type = 'ARROWS'
ob_brick_149.lineart.crease_threshold = 0.0
ob_brick_150.parent = ob_wall
ob_brick_150.location = (0.13, 0.0, 1.92)
ob_brick_150.lock_rotations_4d = False
ob_brick_150.empty_display_type = 'ARROWS'
ob_brick_150.lineart.crease_threshold = 0.0
ob_brick_151.parent = ob_wall
ob_brick_151.location = (0.255, 0.0, 0.08)
ob_brick_151.lock_rotations_4d = False
ob_brick_151.empty_display_type = 'ARROWS'
ob_brick_151.lineart.crease_threshold = 0.0
ob_brick_152.parent = ob_wall
ob_brick_152.location = (0.255, 0.0, 0.24)
ob_brick_152.lock_rotations_4d = False
ob_brick_152.empty_display_type = 'ARROWS'
ob_brick_152.lineart.crease_threshold = 0.0
ob_brick_153.parent = ob_wall
ob_brick_153.location = (0.255, 0.0, 0.4)
ob_brick_153.lock_rotations_4d = False
ob_brick_153.empty_display_type = 'ARROWS'
ob_brick_153.lineart.crease_threshold = 0.0
ob_brick_154.parent = ob_wall
ob_brick_154.location = (0.255, 0.0, 0.56)
ob_brick_154.lock_rotations_4d = False
ob_brick_154.empty_display_type = 'ARROWS'
ob_brick_154.lineart.crease_threshold = 0.0
ob_brick_155.parent = ob_wall
ob_brick_155.location = (0.255, 0.0, 0.72)
ob_brick_155.lock_rotations_4d = False
ob_brick_155.empty_display_type = 'ARROWS'
ob_brick_155.lineart.crease_threshold = 0.0
ob_brick_156.parent = ob_wall
ob_brick_156.location = (0.255, 0.0, 0.88)
ob_brick_156.lock_rotations_4d = False
ob_brick_156.empty_display_type = 'ARROWS'
ob_brick_156.lineart.crease_threshold = 0.0
ob_brick_157.parent = ob_wall
ob_brick_157.location = (0.255, 0.0, 1.04)
ob_brick_157.lock_rotations_4d = False
ob_brick_157.empty_display_type = 'ARROWS'
ob_brick_157.lineart.crease_threshold = 0.0
ob_brick_158.parent = ob_wall
ob_brick_158.location = (0.255, 0.0, 1.2)
ob_brick_158.lock_rotations_4d = False
ob_brick_158.empty_display_type = 'ARROWS'
ob_brick_158.lineart.crease_threshold = 0.0
ob_brick_159.parent = ob_wall
ob_brick_159.location = (0.255, 0.0, 1.36)
ob_brick_159.lock_rotations_4d = False
ob_brick_159.empty_display_type = 'ARROWS'
ob_brick_159.lineart.crease_threshold = 0.0
ob_brick_160.parent = ob_wall
ob_brick_160.location = (0.255, 0.0, 1.52)
ob_brick_160.lock_rotations_4d = False
ob_brick_160.empty_display_type = 'ARROWS'
ob_brick_160.lineart.crease_threshold = 0.0
ob_brick_161.parent = ob_wall
ob_brick_161.location = (0.255, 0.0, 1.68)
ob_brick_161.lock_rotations_4d = False
ob_brick_161.empty_display_type = 'ARROWS'
ob_brick_161.lineart.crease_threshold = 0.0
ob_brick_162.parent = ob_wall
ob_brick_162.location = (0.255, 0.0, 1.84)
ob_brick_162.lock_rotations_4d = False
ob_brick_162.empty_display_type = 'ARROWS'
ob_brick_162.lineart.crease_threshold = 0.0
ob_brick_163.parent = ob_wall
ob_brick_163.location = (0.38, 0.0, 0.0)
ob_brick_163.lock_rotations_4d = False
ob_brick_163.empty_display_type = 'ARROWS'
ob_brick_163.lineart.crease_threshold = 0.0
ob_brick_164.parent = ob_wall
ob_brick_164.location = (0.38, 0.0, 0.16)
ob_brick_164.lock_rotations_4d = False
ob_brick_164.empty_display_type = 'ARROWS'
ob_brick_164.lineart.crease_threshold = 0.0
ob_brick_165.parent = ob_wall
ob_brick_165.location = (0.38, 0.0, 0.32)
ob_brick_165.lock_rotations_4d = False
ob_brick_165.empty_display_type = 'ARROWS'
ob_brick_165.lineart.crease_threshold = 0.0
ob_brick_166.parent = ob_wall
ob_brick_166.location = (0.38, 0.0, 0.48)
ob_brick_166.lock_rotations_4d = False
ob_brick_166.empty_display_type = 'ARROWS'
ob_brick_166.lineart.crease_threshold = 0.0
ob_brick_167.parent = ob_wall
ob_brick_167.location = (0.38, 0.0, 0.64)
ob_brick_167.lock_rotations_4d = False
ob_brick_167.empty_display_type = 'ARROWS'
ob_brick_167.lineart.crease_threshold = 0.0
ob_brick_168.parent = ob_wall
ob_brick_168.location = (0.38, 0.0, 0.8)
ob_brick_168.lock_rotations_4d = False
ob_brick_168.empty_display_type = 'ARROWS'
ob_brick_168.lineart.crease_threshold = 0.0
ob_brick_169.parent = ob_wall
ob_brick_169.location = (0.38, 0.0, 0.96)
ob_brick_169.lock_rotations_4d = False
ob_brick_169.empty_display_type = 'ARROWS'
ob_brick_169.lineart.crease_threshold = 0.0
ob_brick_170.parent = ob_wall
ob_brick_170.location = (0.38, 0.0, 1.12)
ob_brick_170.lock_rotations_4d = False
ob_brick_170.empty_display_type = 'ARROWS'
ob_brick_170.lineart.crease_threshold = 0.0
ob_brick_171.parent = ob_wall
ob_brick_171.location = (0.38, 0.0, 1.28)
ob_brick_171.lock_rotations_4d = False
ob_brick_171.empty_display_type = 'ARROWS'
ob_brick_171.lineart.crease_threshold = 0.0
ob_brick_172.parent = ob_wall
ob_brick_172.location = (0.38, 0.0, 1.44)
ob_brick_172.lock_rotations_4d = False
ob_brick_172.empty_display_type = 'ARROWS'
ob_brick_172.lineart.crease_threshold = 0.0
ob_brick_173.parent = ob_wall
ob_brick_173.location = (0.38, 0.0, 1.6)
ob_brick_173.lock_rotations_4d = False
ob_brick_173.empty_display_type = 'ARROWS'
ob_brick_173.lineart.crease_threshold = 0.0
ob_brick_174.parent = ob_wall
ob_brick_174.location = (0.38, 0.0, 1.76)
ob_brick_174.lock_rotations_4d = False
ob_brick_174.empty_display_type = 'ARROWS'
ob_brick_174.lineart.crease_threshold = 0.0
ob_brick_175.parent = ob_wall
ob_brick_175.location = (0.38, 0.0, 1.92)
ob_brick_175.lock_rotations_4d = False
ob_brick_175.empty_display_type = 'ARROWS'
ob_brick_175.lineart.crease_threshold = 0.0
ob_brick_176.parent = ob_wall
ob_brick_176.location = (0.505, 0.0, 0.08)
ob_brick_176.lock_rotations_4d = False
ob_brick_176.empty_display_type = 'ARROWS'
ob_brick_176.lineart.crease_threshold = 0.0
ob_brick_177.parent = ob_wall
ob_brick_177.location = (0.505, 0.0, 0.24)
ob_brick_177.lock_rotations_4d = False
ob_brick_177.empty_display_type = 'ARROWS'
ob_brick_177.lineart.crease_threshold = 0.0
ob_brick_178.parent = ob_wall
ob_brick_178.location = (0.505, 0.0, 0.4)
ob_brick_178.lock_rotations_4d = False
ob_brick_178.empty_display_type = 'ARROWS'
ob_brick_178.lineart.crease_threshold = 0.0
ob_brick_179.parent = ob_wall
ob_brick_179.location = (0.505, 0.0, 0.56)
ob_brick_179.lock_rotations_4d = False
ob_brick_179.empty_display_type = 'ARROWS'
ob_brick_179.lineart.crease_threshold = 0.0
ob_brick_180.parent = ob_wall
ob_brick_180.location = (0.505, 0.0, 0.72)
ob_brick_180.lock_rotations_4d = False
ob_brick_180.empty_display_type = 'ARROWS'
ob_brick_180.lineart.crease_threshold = 0.0
ob_brick_181.parent = ob_wall
ob_brick_181.location = (0.505, 0.0, 0.88)
ob_brick_181.lock_rotations_4d = False
ob_brick_181.empty_display_type = 'ARROWS'
ob_brick_181.lineart.crease_threshold = 0.0
ob_brick_182.parent = ob_wall
ob_brick_182.location = (0.505, 0.0, 1.04)
ob_brick_182.lock_rotations_4d = False
ob_brick_182.empty_display_type = 'ARROWS'
ob_brick_182.lineart.crease_threshold = 0.0
ob_brick_183.parent = ob_wall
ob_brick_183.location = (0.505, 0.0, 1.2)
ob_brick_183.lock_rotations_4d = False
ob_brick_183.empty_display_type = 'ARROWS'
ob_brick_183.lineart.crease_threshold = 0.0
ob_brick_184.parent = ob_wall
ob_brick_184.location = (0.505, 0.0, 1.36)
ob_brick_184.lock_rotations_4d = False
ob_brick_184.empty_display_type = 'ARROWS'
ob_brick_184.lineart.crease_threshold = 0.0
ob_brick_185.parent = ob_wall
ob_brick_185.location = (0.505, 0.0, 1.52)
ob_brick_185.lock_rotations_4d = False
ob_brick_185.empty_display_type = 'ARROWS'
ob_brick_185.lineart.crease_threshold = 0.0
ob_brick_186.parent = ob_wall
ob_brick_186.location = (0.505, 0.0, 1.68)
ob_brick_186.lock_rotations_4d = False
ob_brick_186.empty_display_type = 'ARROWS'
ob_brick_186.lineart.crease_threshold = 0.0
ob_brick_187.parent = ob_wall
ob_brick_187.location = (0.505, 0.0, 1.84)
ob_brick_187.lock_rotations_4d = False
ob_brick_187.empty_display_type = 'ARROWS'
ob_brick_187.lineart.crease_threshold = 0.0
ob_brick_188.parent = ob_wall
ob_brick_188.location = (0.63, 0.0, 0.0)
ob_brick_188.lock_rotations_4d = False
ob_brick_188.empty_display_type = 'ARROWS'
ob_brick_188.lineart.crease_threshold = 0.0
ob_brick_189.parent = ob_wall
ob_brick_189.location = (0.63, 0.0, 0.16)
ob_brick_189.lock_rotations_4d = False
ob_brick_189.empty_display_type = 'ARROWS'
ob_brick_189.lineart.crease_threshold = 0.0
ob_brick_190.parent = ob_wall
ob_brick_190.location = (0.63, 0.0, 0.32)
ob_brick_190.lock_rotations_4d = False
ob_brick_190.empty_display_type = 'ARROWS'
ob_brick_190.lineart.crease_threshold = 0.0
ob_brick_191.parent = ob_wall
ob_brick_191.location = (0.63, 0.0, 0.48)
ob_brick_191.lock_rotations_4d = False
ob_brick_191.empty_display_type = 'ARROWS'
ob_brick_191.lineart.crease_threshold = 0.0
ob_brick_192.parent = ob_wall
ob_brick_192.location = (0.63, 0.0, 0.64)
ob_brick_192.lock_rotations_4d = False
ob_brick_192.empty_display_type = 'ARROWS'
ob_brick_192.lineart.crease_threshold = 0.0
ob_brick_193.parent = ob_wall
ob_brick_193.location = (0.63, 0.0, 0.8)
ob_brick_193.lock_rotations_4d = False
ob_brick_193.empty_display_type = 'ARROWS'
ob_brick_193.lineart.crease_threshold = 0.0
ob_brick_194.parent = ob_wall
ob_brick_194.location = (0.63, 0.0, 0.96)
ob_brick_194.lock_rotations_4d = False
ob_brick_194.empty_display_type = 'ARROWS'
ob_brick_194.lineart.crease_threshold = 0.0
ob_brick_195.parent = ob_wall
ob_brick_195.location = (0.63, 0.0, 1.12)
ob_brick_195.lock_rotations_4d = False
ob_brick_195.empty_display_type = 'ARROWS'
ob_brick_195.lineart.crease_threshold = 0.0
ob_brick_196.parent = ob_wall
ob_brick_196.location = (0.63, 0.0, 1.28)
ob_brick_196.lock_rotations_4d = False
ob_brick_196.empty_display_type = 'ARROWS'
ob_brick_196.lineart.crease_threshold = 0.0
ob_brick_197.parent = ob_wall
ob_brick_197.location = (0.63, 0.0, 1.44)
ob_brick_197.lock_rotations_4d = False
ob_brick_197.empty_display_type = 'ARROWS'
ob_brick_197.lineart.crease_threshold = 0.0
ob_brick_198.parent = ob_wall
ob_brick_198.location = (0.63, 0.0, 1.6)
ob_brick_198.lock_rotations_4d = False
ob_brick_198.empty_display_type = 'ARROWS'
ob_brick_198.lineart.crease_threshold = 0.0
ob_brick_199.parent = ob_wall
ob_brick_199.location = (0.63, 0.0, 1.76)
ob_brick_199.lock_rotations_4d = False
ob_brick_199.empty_display_type = 'ARROWS'
ob_brick_199.lineart.crease_threshold = 0.0
ob_brick_200.parent = ob_wall
ob_brick_200.location = (0.63, 0.0, 1.92)
ob_brick_200.lock_rotations_4d = False
ob_brick_200.empty_display_type = 'ARROWS'
ob_brick_200.lineart.crease_threshold = 0.0
ob_brick_201.parent = ob_wall
ob_brick_201.location = (0.755, 0.0, 0.08)
ob_brick_201.lock_rotations_4d = False
ob_brick_201.empty_display_type = 'ARROWS'
ob_brick_201.lineart.crease_threshold = 0.0
ob_brick_202.parent = ob_wall
ob_brick_202.location = (0.755, 0.0, 0.24)
ob_brick_202.lock_rotations_4d = False
ob_brick_202.empty_display_type = 'ARROWS'
ob_brick_202.lineart.crease_threshold = 0.0
ob_brick_203.parent = ob_wall
ob_brick_203.location = (0.755, 0.0, 0.4)
ob_brick_203.lock_rotations_4d = False
ob_brick_203.empty_display_type = 'ARROWS'
ob_brick_203.lineart.crease_threshold = 0.0
ob_brick_204.parent = ob_wall
ob_brick_204.location = (0.755, 0.0, 0.56)
ob_brick_204.lock_rotations_4d = False
ob_brick_204.empty_display_type = 'ARROWS'
ob_brick_204.lineart.crease_threshold = 0.0
ob_brick_205.parent = ob_wall
ob_brick_205.location = (0.755, 0.0, 0.72)
ob_brick_205.lock_rotations_4d = False
ob_brick_205.empty_display_type = 'ARROWS'
ob_brick_205.lineart.crease_threshold = 0.0
ob_brick_206.parent = ob_wall
ob_brick_206.location = (0.755, 0.0, 0.88)
ob_brick_206.lock_rotations_4d = False
ob_brick_206.empty_display_type = 'ARROWS'
ob_brick_206.lineart.crease_threshold = 0.0
ob_brick_207.parent = ob_wall
ob_brick_207.location = (0.755, 0.0, 1.04)
ob_brick_207.lock_rotations_4d = False
ob_brick_207.empty_display_type = 'ARROWS'
ob_brick_207.lineart.crease_threshold = 0.0
ob_brick_208.parent = ob_wall
ob_brick_208.location = (0.755, 0.0, 1.2)
ob_brick_208.lock_rotations_4d = False
ob_brick_208.empty_display_type = 'ARROWS'
ob_brick_208.lineart.crease_threshold = 0.0
ob_brick_209.parent = ob_wall
ob_brick_209.location = (0.755, 0.0, 1.36)
ob_brick_209.lock_rotations_4d = False
ob_brick_209.empty_display_type = 'ARROWS'
ob_brick_209.lineart.crease_threshold = 0.0
ob_brick_210.parent = ob_wall
ob_brick_210.location = (0.755, 0.0, 1.52)
ob_brick_210.lock_rotations_4d = False
ob_brick_210.empty_display_type = 'ARROWS'
ob_brick_210.lineart.crease_threshold = 0.0
ob_brick_211.parent = ob_wall
ob_brick_211.location = (0.755, 0.0, 1.68)
ob_brick_211.lock_rotations_4d = False
ob_brick_211.empty_display_type = 'ARROWS'
ob_brick_211.lineart.crease_threshold = 0.0
ob_brick_212.parent = ob_wall
ob_brick_212.location = (0.755, 0.0, 1.84)
ob_brick_212.lock_rotations_4d = False
ob_brick_212.empty_display_type = 'ARROWS'
ob_brick_212.lineart.crease_threshold = 0.0
ob_brick_213.parent = ob_wall
ob_brick_213.location = (0.88, 0.0, 0.0)
ob_brick_213.lock_rotations_4d = False
ob_brick_213.empty_display_type = 'ARROWS'
ob_brick_213.lineart.crease_threshold = 0.0
ob_brick_214.parent = ob_wall
ob_brick_214.location = (0.88, 0.0, 0.16)
ob_brick_214.lock_rotations_4d = False
ob_brick_214.empty_display_type = 'ARROWS'
ob_brick_214.lineart.crease_threshold = 0.0
ob_brick_215.parent = ob_wall
ob_brick_215.location = (0.88, 0.0, 0.32)
ob_brick_215.lock_rotations_4d = False
ob_brick_215.empty_display_type = 'ARROWS'
ob_brick_215.lineart.crease_threshold = 0.0
ob_brick_216.parent = ob_wall
ob_brick_216.location = (0.88, 0.0, 0.48)
ob_brick_216.lock_rotations_4d = False
ob_brick_216.empty_display_type = 'ARROWS'
ob_brick_216.lineart.crease_threshold = 0.0
ob_brick_217.parent = ob_wall
ob_brick_217.location = (0.88, 0.0, 0.64)
ob_brick_217.lock_rotations_4d = False
ob_brick_217.empty_display_type = 'ARROWS'
ob_brick_217.lineart.crease_threshold = 0.0
ob_brick_218.parent = ob_wall
ob_brick_218.location = (0.88, 0.0, 0.8)
ob_brick_218.lock_rotations_4d = False
ob_brick_218.empty_display_type = 'ARROWS'
ob_brick_218.lineart.crease_threshold = 0.0
ob_brick_219.parent = ob_wall
ob_brick_219.location = (0.88, 0.0, 0.96)
ob_brick_219.lock_rotations_4d = False
ob_brick_219.empty_display_type = 'ARROWS'
ob_brick_219.lineart.crease_threshold = 0.0
ob_brick_220.parent = ob_wall
ob_brick_220.location = (0.88, 0.0, 1.12)
ob_brick_220.lock_rotations_4d = False
ob_brick_220.empty_display_type = 'ARROWS'
ob_brick_220.lineart.crease_threshold = 0.0
ob_brick_221.parent = ob_wall
ob_brick_221.location = (0.88, 0.0, 1.28)
ob_brick_221.lock_rotations_4d = False
ob_brick_221.empty_display_type = 'ARROWS'
ob_brick_221.lineart.crease_threshold = 0.0
ob_brick_222.parent = ob_wall
ob_brick_222.location = (0.88, 0.0, 1.44)
ob_brick_222.lock_rotations_4d = False
ob_brick_222.empty_display_type = 'ARROWS'
ob_brick_222.lineart.crease_threshold = 0.0
ob_brick_223.parent = ob_wall
ob_brick_223.location = (0.88, 0.0, 1.6)
ob_brick_223.lock_rotations_4d = False
ob_brick_223.empty_display_type = 'ARROWS'
ob_brick_223.lineart.crease_threshold = 0.0
ob_brick_224.parent = ob_wall
ob_brick_224.location = (0.88, 0.0, 1.76)
ob_brick_224.lock_rotations_4d = False
ob_brick_224.empty_display_type = 'ARROWS'
ob_brick_224.lineart.crease_threshold = 0.0
ob_brick_225.parent = ob_wall
ob_brick_225.location = (0.88, 0.0, 1.92)
ob_brick_225.lock_rotations_4d = False
ob_brick_225.empty_display_type = 'ARROWS'
ob_brick_225.lineart.crease_threshold = 0.0
ob_halfbrick.location = (0.88, 0.0, -0.2)
ob_halfbrick.lock_rotations_4d = False
ob_halfbrick.empty_display_type = 'ARROWS'
ob_halfbrick.lineart.crease_threshold = 0.0
ob_brickwall01.location = (0.0, -0.05, -0.01)
ob_brickwall01.lock_rotations_4d = False
ob_brickwall01.empty_display_type = 'ARROWS'
ob_brickwall01.lineart.crease_threshold = 0.0

# ---- collection membership
scene.collection.objects.link(ob_wall)
scene.collection.objects.link(ob_brick)
scene.collection.objects.link(ob_brick_001)
scene.collection.objects.link(ob_brick_003)
scene.collection.objects.link(ob_brick_005)
scene.collection.objects.link(ob_brick_007)
scene.collection.objects.link(ob_brick_009)
scene.collection.objects.link(ob_brick_011)
scene.collection.objects.link(ob_brick_013)
scene.collection.objects.link(ob_brick_015)
scene.collection.objects.link(ob_brick_017)
scene.collection.objects.link(ob_brick_019)
scene.collection.objects.link(ob_brick_021)
scene.collection.objects.link(ob_brick_023)
scene.collection.objects.link(ob_brick_025)
scene.collection.objects.link(ob_brick_026)
scene.collection.objects.link(ob_brick_027)
scene.collection.objects.link(ob_brick_028)
scene.collection.objects.link(ob_brick_029)
scene.collection.objects.link(ob_brick_030)
scene.collection.objects.link(ob_brick_031)
scene.collection.objects.link(ob_brick_032)
scene.collection.objects.link(ob_brick_033)
scene.collection.objects.link(ob_brick_034)
scene.collection.objects.link(ob_brick_035)
scene.collection.objects.link(ob_brick_036)
scene.collection.objects.link(ob_brick_037)
scene.collection.objects.link(ob_brick_038)
scene.collection.objects.link(ob_brick_039)
scene.collection.objects.link(ob_brick_040)
scene.collection.objects.link(ob_brick_041)
scene.collection.objects.link(ob_brick_042)
scene.collection.objects.link(ob_brick_043)
scene.collection.objects.link(ob_brick_044)
scene.collection.objects.link(ob_brick_045)
scene.collection.objects.link(ob_brick_046)
scene.collection.objects.link(ob_brick_047)
scene.collection.objects.link(ob_brick_048)
scene.collection.objects.link(ob_brick_049)
scene.collection.objects.link(ob_brick_050)
scene.collection.objects.link(ob_brick_051)
scene.collection.objects.link(ob_brick_052)
scene.collection.objects.link(ob_brick_053)
scene.collection.objects.link(ob_brick_054)
scene.collection.objects.link(ob_brick_055)
scene.collection.objects.link(ob_brick_056)
scene.collection.objects.link(ob_brick_057)
scene.collection.objects.link(ob_brick_058)
scene.collection.objects.link(ob_brick_059)
scene.collection.objects.link(ob_brick_060)
scene.collection.objects.link(ob_brick_061)
scene.collection.objects.link(ob_brick_062)
scene.collection.objects.link(ob_brick_063)
scene.collection.objects.link(ob_brick_064)
scene.collection.objects.link(ob_brick_065)
scene.collection.objects.link(ob_brick_066)
scene.collection.objects.link(ob_brick_067)
scene.collection.objects.link(ob_brick_068)
scene.collection.objects.link(ob_brick_069)
scene.collection.objects.link(ob_brick_070)
scene.collection.objects.link(ob_brick_071)
scene.collection.objects.link(ob_brick_072)
scene.collection.objects.link(ob_brick_073)
scene.collection.objects.link(ob_brick_074)
scene.collection.objects.link(ob_brick_075)
scene.collection.objects.link(ob_brick_076)
scene.collection.objects.link(ob_brick_077)
scene.collection.objects.link(ob_brick_078)
scene.collection.objects.link(ob_brick_079)
scene.collection.objects.link(ob_brick_080)
scene.collection.objects.link(ob_brick_081)
scene.collection.objects.link(ob_brick_082)
scene.collection.objects.link(ob_brick_083)
scene.collection.objects.link(ob_brick_084)
scene.collection.objects.link(ob_brick_085)
scene.collection.objects.link(ob_brick_086)
scene.collection.objects.link(ob_brick_087)
scene.collection.objects.link(ob_brick_088)
scene.collection.objects.link(ob_brick_089)
scene.collection.objects.link(ob_brick_090)
scene.collection.objects.link(ob_brick_091)
scene.collection.objects.link(ob_brick_092)
scene.collection.objects.link(ob_brick_093)
scene.collection.objects.link(ob_brick_094)
scene.collection.objects.link(ob_brick_095)
scene.collection.objects.link(ob_brick_096)
scene.collection.objects.link(ob_brick_097)
scene.collection.objects.link(ob_brick_098)
scene.collection.objects.link(ob_brick_099)
scene.collection.objects.link(ob_brick_100)
scene.collection.objects.link(ob_brick_101)
scene.collection.objects.link(ob_brick_102)
scene.collection.objects.link(ob_brick_103)
scene.collection.objects.link(ob_brick_104)
scene.collection.objects.link(ob_brick_105)
scene.collection.objects.link(ob_brick_106)
scene.collection.objects.link(ob_brick_107)
scene.collection.objects.link(ob_brick_108)
scene.collection.objects.link(ob_brick_109)
scene.collection.objects.link(ob_brick_110)
scene.collection.objects.link(ob_brick_111)
scene.collection.objects.link(ob_brick_112)
scene.collection.objects.link(ob_brick_113)
scene.collection.objects.link(ob_brick_114)
scene.collection.objects.link(ob_brick_115)
scene.collection.objects.link(ob_brick_116)
scene.collection.objects.link(ob_brick_117)
scene.collection.objects.link(ob_brick_118)
scene.collection.objects.link(ob_brick_119)
scene.collection.objects.link(ob_brick_120)
scene.collection.objects.link(ob_brick_121)
scene.collection.objects.link(ob_brick_122)
scene.collection.objects.link(ob_brick_123)
scene.collection.objects.link(ob_brick_124)
scene.collection.objects.link(ob_brick_125)
scene.collection.objects.link(ob_brick_126)
scene.collection.objects.link(ob_brick_127)
scene.collection.objects.link(ob_brick_128)
scene.collection.objects.link(ob_brick_129)
scene.collection.objects.link(ob_brick_130)
scene.collection.objects.link(ob_brick_131)
scene.collection.objects.link(ob_brick_132)
scene.collection.objects.link(ob_brick_133)
scene.collection.objects.link(ob_brick_134)
scene.collection.objects.link(ob_brick_135)
scene.collection.objects.link(ob_brick_136)
scene.collection.objects.link(ob_brick_137)
scene.collection.objects.link(ob_brick_138)
scene.collection.objects.link(ob_brick_139)
scene.collection.objects.link(ob_brick_140)
scene.collection.objects.link(ob_brick_141)
scene.collection.objects.link(ob_brick_142)
scene.collection.objects.link(ob_brick_143)
scene.collection.objects.link(ob_brick_144)
scene.collection.objects.link(ob_brick_145)
scene.collection.objects.link(ob_brick_146)
scene.collection.objects.link(ob_brick_147)
scene.collection.objects.link(ob_brick_148)
scene.collection.objects.link(ob_brick_149)
scene.collection.objects.link(ob_brick_150)
scene.collection.objects.link(ob_brick_151)
scene.collection.objects.link(ob_brick_152)
scene.collection.objects.link(ob_brick_153)
scene.collection.objects.link(ob_brick_154)
scene.collection.objects.link(ob_brick_155)
scene.collection.objects.link(ob_brick_156)
scene.collection.objects.link(ob_brick_157)
scene.collection.objects.link(ob_brick_158)
scene.collection.objects.link(ob_brick_159)
scene.collection.objects.link(ob_brick_160)
scene.collection.objects.link(ob_brick_161)
scene.collection.objects.link(ob_brick_162)
scene.collection.objects.link(ob_brick_163)
scene.collection.objects.link(ob_brick_164)
scene.collection.objects.link(ob_brick_165)
scene.collection.objects.link(ob_brick_166)
scene.collection.objects.link(ob_brick_167)
scene.collection.objects.link(ob_brick_168)
scene.collection.objects.link(ob_brick_169)
scene.collection.objects.link(ob_brick_170)
scene.collection.objects.link(ob_brick_171)
scene.collection.objects.link(ob_brick_172)
scene.collection.objects.link(ob_brick_173)
scene.collection.objects.link(ob_brick_174)
scene.collection.objects.link(ob_brick_175)
scene.collection.objects.link(ob_brick_176)
scene.collection.objects.link(ob_brick_177)
scene.collection.objects.link(ob_brick_178)
scene.collection.objects.link(ob_brick_179)
scene.collection.objects.link(ob_brick_180)
scene.collection.objects.link(ob_brick_181)
scene.collection.objects.link(ob_brick_182)
scene.collection.objects.link(ob_brick_183)
scene.collection.objects.link(ob_brick_184)
scene.collection.objects.link(ob_brick_185)
scene.collection.objects.link(ob_brick_186)
scene.collection.objects.link(ob_brick_187)
scene.collection.objects.link(ob_brick_188)
scene.collection.objects.link(ob_brick_189)
scene.collection.objects.link(ob_brick_190)
scene.collection.objects.link(ob_brick_191)
scene.collection.objects.link(ob_brick_192)
scene.collection.objects.link(ob_brick_193)
scene.collection.objects.link(ob_brick_194)
scene.collection.objects.link(ob_brick_195)
scene.collection.objects.link(ob_brick_196)
scene.collection.objects.link(ob_brick_197)
scene.collection.objects.link(ob_brick_198)
scene.collection.objects.link(ob_brick_199)
scene.collection.objects.link(ob_brick_200)
scene.collection.objects.link(ob_brick_201)
scene.collection.objects.link(ob_brick_202)
scene.collection.objects.link(ob_brick_203)
scene.collection.objects.link(ob_brick_204)
scene.collection.objects.link(ob_brick_205)
scene.collection.objects.link(ob_brick_206)
scene.collection.objects.link(ob_brick_207)
scene.collection.objects.link(ob_brick_208)
scene.collection.objects.link(ob_brick_209)
scene.collection.objects.link(ob_brick_210)
scene.collection.objects.link(ob_brick_211)
scene.collection.objects.link(ob_brick_212)
scene.collection.objects.link(ob_brick_213)
scene.collection.objects.link(ob_brick_214)
scene.collection.objects.link(ob_brick_215)
scene.collection.objects.link(ob_brick_216)
scene.collection.objects.link(ob_brick_217)
scene.collection.objects.link(ob_brick_218)
scene.collection.objects.link(ob_brick_219)
scene.collection.objects.link(ob_brick_220)
scene.collection.objects.link(ob_brick_221)
scene.collection.objects.link(ob_brick_222)
scene.collection.objects.link(ob_brick_223)
scene.collection.objects.link(ob_brick_224)
scene.collection.objects.link(ob_brick_225)
scene.collection.objects.link(ob_halfbrick)
scene.collection.objects.link(ob_brickwall01)

# ---- scene / render settings (as saved in the file)
scene.frame_start = 1; scene.frame_end = 250; scene.frame_set(1)
scene.render.engine = 'BLENDER_EEVEE_NEXT'
scene.cycles.samples = 128
scene.cycles.sampling_pattern = 'TABULATED_SOBOL'
scene.cycles.use_adaptive_sampling = False
scene.cycles.use_light_tree = False
scene.view_settings.view_transform = 'Filmic'
bpy.context.view_layer.update()

# ---- added for rendering (the .blend has no active camera and no usable light): camera, sun
cam_auto = bpy.data.cameras.new('AutoCamera')
cam_auto.lens = 50.0
cam_auto.sensor_width = 36.0
cam_auto.clip_end = 1000.0
ob_auto_camera = bpy.data.objects.new('AutoCamera', cam_auto)
scene.collection.objects.link(ob_auto_camera)
ob_auto_camera.location = (2.90676, -3.48811, 3.22541)
ob_auto_camera.rotation_euler = (1.09748, -7.21219e-08, 0.694738)
scene.camera = ob_auto_camera
light_auto_sun = bpy.data.lights.new('AutoSun', 'SUN')
light_auto_sun.energy = 3.0
light_auto_sun.angle = 0.0523599
ob_auto_sun = bpy.data.objects.new('AutoSun', light_auto_sun)
scene.collection.objects.link(ob_auto_sun)
ob_auto_sun.rotation_euler = (0.872665, 0.174533, 0.523599)
bpy.context.view_layer.update()
